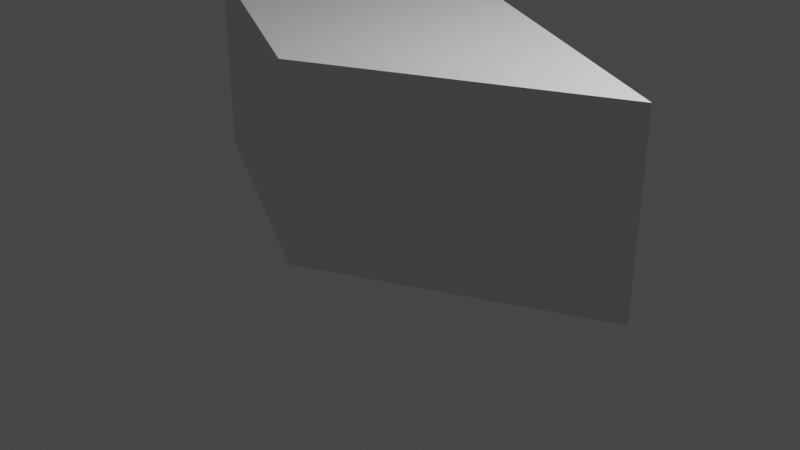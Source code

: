 # Source: 1_diamond.blend  (saved by Blender 2.92.15; exported with 4.5.12 LTS)
import bpy
from mathutils import Matrix  # noqa: F401  (used for matrix-valued properties, if any)

bpy.ops.wm.read_factory_settings(use_empty=True)
scene = bpy.context.scene
scene.name = 'Scene'

# ---- collections
col_collection = bpy.data.collections.new('Collection'); scene.collection.children.link(col_collection)

# ---- materials (node trees are filled in below, after node groups)
mat_material = bpy.data.materials.new('Material')
mat_material.alpha_threshold = 0.0
mat_material.use_transparent_shadow = False
mat_material.line_color = (0.0, 0.0, 0.0, 1.0)

# ---- material node trees
mat_material.use_nodes = True; mat_material.node_tree.nodes.clear()
_N = mat_material.node_tree.nodes; _L = mat_material.node_tree.links
n0 = _N.new('ShaderNodeOutputMaterial'); n0.name = 'Material Output'; n0.location = (300, 300)
n1 = _N.new('ShaderNodeBsdfPrincipled'); n1.name = 'Principled BSDF'; n1.location = (10, 300)
n1.distribution = 'GGX'
n1.subsurface_method = 'BURLEY'
n1.inputs[2].default_value = 0.4
n1.inputs[3].default_value = 1.45
n1.inputs[27].default_value = (0.0, 0.0, 0.0, 1.0)
n1.inputs[28].default_value = 1.0
_L.new(n1.outputs[0], n0.inputs[0])
n0.is_active_output = True

# ---- world
world_world = bpy.data.worlds.new('World'); scene.world = world_world
world_world.use_nodes = True; world_world.node_tree.nodes.clear()
_N = world_world.node_tree.nodes; _L = world_world.node_tree.links
n0 = _N.new('ShaderNodeOutputWorld'); n0.name = 'World Output'; n0.location = (300, 300)
n1 = _N.new('ShaderNodeBackground'); n1.name = 'Background'; n1.location = (10, 300)
n1.inputs[0].default_value = (0.05088, 0.05088, 0.05088, 1.0)
_L.new(n1.outputs[0], n0.inputs[0])
n0.is_active_output = True
world_world.color = (0.05088, 0.05088, 0.05088)
world_world.use_sun_shadow = False
world_world.sun_shadow_jitter_overblur = 0.0

# ---- cameras
cam_camera = bpy.data.cameras.new('Camera')
cam_camera.clip_end = 100.0
cam_camera.ortho_scale = 7.314

# ---- lights
light_light = bpy.data.lights.new('Light', 'POINT')
light_light.transmission_factor = 0.0
light_light.energy = 1000.0
light_light.shadow_soft_size = 0.1
light_light.shadow_maximum_resolution = 0.006
light_light.use_absolute_resolution = True

# ---- meshes
me_cube = bpy.data.meshes.new('Cube')
me_cube.from_pydata([(0.0, 1.414, 1.0), (0.0, 1.414, -1.0), (2.828, 0.0, 1.0), (2.828, 0.0, -1.0), (-2.828, 0.0, 1.0), (-2.828, 0.0, -1.0), (0.0, -1.414, 1.0), (0.0, -1.414, -1.0)], [], [(0, 4, 6, 2), (3, 2, 6, 7), (7, 6, 4, 5), (5, 1, 3, 7), (1, 0, 2, 3), (5, 4, 0, 1)])
_uv = me_cube.uv_layers.new(name='UVMap')
_uv.uv.foreach_set('vector', [0.625, 0.5, 0.875, 0.5, 0.875, 0.75, 0.625, 0.75, 0.375, 0.75, 0.625, 0.75, 0.625, 1.0, 0.375, 1.0, 0.375, 0.0, 0.625, 0.0, 0.625, 0.25, 0.375, 0.25, 0.125, 0.5, 0.375, 0.5, 0.375, 0.75, 0.125, 0.75, 0.375, 0.5, 0.625, 0.5, 0.625, 0.75, 0.375, 0.75, 0.375, 0.25, 0.625, 0.25, 0.625, 0.5, 0.375, 0.5])
me_cube.materials.append(mat_material)
me_cube.use_remesh_preserve_volume = False
me_cube.use_remesh_preserve_attributes = False
me_cube.use_mirror_vertex_groups = False
me_cube.update()

# ---- objects
ob_cube = bpy.data.objects.new('Cube', me_cube)
ob_light = bpy.data.objects.new('Light', light_light)
ob_camera = bpy.data.objects.new('Camera', cam_camera)

# ---- transforms, parenting, visibility, modifiers, constraints
ob_cube.location = (0.0, 0.0, 1.0)
ob_cube.lock_rotations_4d = False
ob_cube.empty_display_type = 'ARROWS'
ob_cube.lineart.crease_threshold = 0.0
ob_light.location = (4.076, 1.005, 5.904)
ob_light.rotation_euler = (0.6503, 0.05522, 1.866)
ob_light.lock_rotations_4d = False
ob_light.empty_display_type = 'ARROWS'
ob_light.color = (0.0, 0.0, 0.0, 0.0)
ob_light.lineart.crease_threshold = 0.0
ob_camera.location = (7.359, -6.926, 4.958)
ob_camera.rotation_euler = (1.109, 0.0, 0.8149)
ob_camera.lock_rotations_4d = False
ob_camera.empty_display_type = 'ARROWS'
ob_camera.color = (0.0, 0.0, 0.0, 0.0)
ob_camera.display_type = 'WIRE'
ob_camera.lineart.crease_threshold = 0.0

# ---- collection membership
col_collection.objects.link(ob_cube)
col_collection.objects.link(ob_light)
col_collection.objects.link(ob_camera)

# ---- scene / render settings (as saved in the file)
scene.camera = ob_camera
scene.frame_start = 1; scene.frame_end = 250; scene.frame_set(1)
scene.render.engine = 'BLENDER_EEVEE_NEXT'
scene.cycles.use_denoising = False
scene.cycles.samples = 128
scene.cycles.sampling_pattern = 'TABULATED_SOBOL'
scene.cycles.use_adaptive_sampling = False
scene.cycles.use_light_tree = False
scene.view_settings.view_transform = 'Filmic'
bpy.context.view_layer.update()
